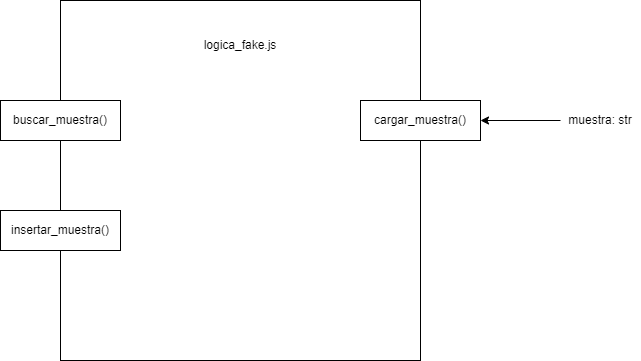

The diagram above was exported from draw.io. Its source (the exported page's mxGraphModel, read from the mxfile embedded in the PNG):
<mxGraphModel dx="1379" dy="804" grid="1" gridSize="10" guides="1" tooltips="1" connect="1" arrows="1" fold="1" page="1" pageScale="1" pageWidth="827" pageHeight="1169" math="0" shadow="0">
  <root>
    <mxCell id="0" />
    <mxCell id="1" parent="0" />
    <mxCell id="dLdd-xer4YIjKwbmM9o1-31" value="" style="whiteSpace=wrap;html=1;aspect=fixed;align=center;" vertex="1" parent="1">
      <mxGeometry x="150" y="160" width="360" height="360" as="geometry" />
    </mxCell>
    <mxCell id="dLdd-xer4YIjKwbmM9o1-33" value="logica_fake.js" style="text;html=1;strokeColor=none;fillColor=none;align=center;verticalAlign=middle;whiteSpace=wrap;rounded=0;" vertex="1" parent="1">
      <mxGeometry x="285" y="190" width="90" height="30" as="geometry" />
    </mxCell>
    <mxCell id="dLdd-xer4YIjKwbmM9o1-34" value="buscar_muestra()" style="rounded=0;whiteSpace=wrap;html=1;" vertex="1" parent="1">
      <mxGeometry x="90" y="260" width="120" height="40" as="geometry" />
    </mxCell>
    <mxCell id="dLdd-xer4YIjKwbmM9o1-37" value="insertar_muestra()" style="rounded=0;whiteSpace=wrap;html=1;" vertex="1" parent="1">
      <mxGeometry x="90" y="370" width="120" height="40" as="geometry" />
    </mxCell>
    <mxCell id="dLdd-xer4YIjKwbmM9o1-40" value="cargar_muestra()" style="rounded=0;whiteSpace=wrap;html=1;" vertex="1" parent="1">
      <mxGeometry x="450" y="260" width="120" height="40" as="geometry" />
    </mxCell>
    <mxCell id="dLdd-xer4YIjKwbmM9o1-43" style="edgeStyle=orthogonalEdgeStyle;rounded=0;orthogonalLoop=1;jettySize=auto;html=1;entryX=1;entryY=0.5;entryDx=0;entryDy=0;" edge="1" parent="1" source="dLdd-xer4YIjKwbmM9o1-42" target="dLdd-xer4YIjKwbmM9o1-40">
      <mxGeometry relative="1" as="geometry" />
    </mxCell>
    <mxCell id="dLdd-xer4YIjKwbmM9o1-42" value="muestra: str" style="text;html=1;strokeColor=none;fillColor=none;align=center;verticalAlign=middle;whiteSpace=wrap;rounded=0;" vertex="1" parent="1">
      <mxGeometry x="650" y="265" width="80" height="30" as="geometry" />
    </mxCell>
  </root>
</mxGraphModel>